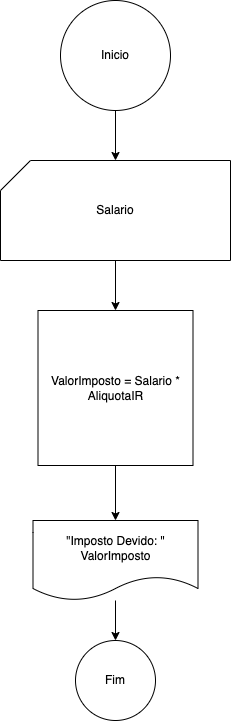

The diagram above was exported from draw.io. Its source (the exported page's mxGraphModel, read from the mxfile embedded in the PNG):
<mxGraphModel dx="1357" dy="836" grid="1" gridSize="10" guides="1" tooltips="1" connect="1" arrows="1" fold="1" page="1" pageScale="1" pageWidth="1100" pageHeight="850" background="none" math="0" shadow="0">
  <root>
    <mxCell id="0" />
    <mxCell id="1" parent="0" />
    <mxCell id="kle4KctOMLR4mloC2sLS-6" value="" style="edgeStyle=orthogonalEdgeStyle;rounded=0;orthogonalLoop=1;jettySize=auto;html=1;" edge="1" parent="1" source="kle4KctOMLR4mloC2sLS-1" target="kle4KctOMLR4mloC2sLS-2">
      <mxGeometry relative="1" as="geometry" />
    </mxCell>
    <mxCell id="kle4KctOMLR4mloC2sLS-1" value="Inicio" style="ellipse;whiteSpace=wrap;html=1;aspect=fixed;" vertex="1" parent="1">
      <mxGeometry x="510" y="20" width="110" height="110" as="geometry" />
    </mxCell>
    <mxCell id="kle4KctOMLR4mloC2sLS-7" value="" style="edgeStyle=orthogonalEdgeStyle;rounded=0;orthogonalLoop=1;jettySize=auto;html=1;" edge="1" parent="1" source="kle4KctOMLR4mloC2sLS-2" target="kle4KctOMLR4mloC2sLS-3">
      <mxGeometry relative="1" as="geometry" />
    </mxCell>
    <mxCell id="kle4KctOMLR4mloC2sLS-2" value="Salario" style="shape=card;whiteSpace=wrap;html=1;" vertex="1" parent="1">
      <mxGeometry x="450" y="180" width="230" height="100" as="geometry" />
    </mxCell>
    <mxCell id="kle4KctOMLR4mloC2sLS-8" value="" style="edgeStyle=orthogonalEdgeStyle;rounded=0;orthogonalLoop=1;jettySize=auto;html=1;" edge="1" parent="1" source="kle4KctOMLR4mloC2sLS-3" target="kle4KctOMLR4mloC2sLS-4">
      <mxGeometry relative="1" as="geometry" />
    </mxCell>
    <mxCell id="kle4KctOMLR4mloC2sLS-3" value="ValorImposto = Salario * AliquotaIR" style="whiteSpace=wrap;html=1;aspect=fixed;" vertex="1" parent="1">
      <mxGeometry x="487.5" y="330" width="155" height="155" as="geometry" />
    </mxCell>
    <mxCell id="kle4KctOMLR4mloC2sLS-9" value="" style="edgeStyle=orthogonalEdgeStyle;rounded=0;orthogonalLoop=1;jettySize=auto;html=1;" edge="1" parent="1" source="kle4KctOMLR4mloC2sLS-4" target="kle4KctOMLR4mloC2sLS-5">
      <mxGeometry relative="1" as="geometry" />
    </mxCell>
    <mxCell id="kle4KctOMLR4mloC2sLS-4" value="&quot;Imposto Devido: &quot; ValorImposto" style="shape=document;whiteSpace=wrap;html=1;boundedLbl=1;" vertex="1" parent="1">
      <mxGeometry x="482.5" y="540" width="165" height="80" as="geometry" />
    </mxCell>
    <mxCell id="kle4KctOMLR4mloC2sLS-5" value="Fim" style="ellipse;whiteSpace=wrap;html=1;aspect=fixed;" vertex="1" parent="1">
      <mxGeometry x="525" y="660" width="80" height="80" as="geometry" />
    </mxCell>
  </root>
</mxGraphModel>